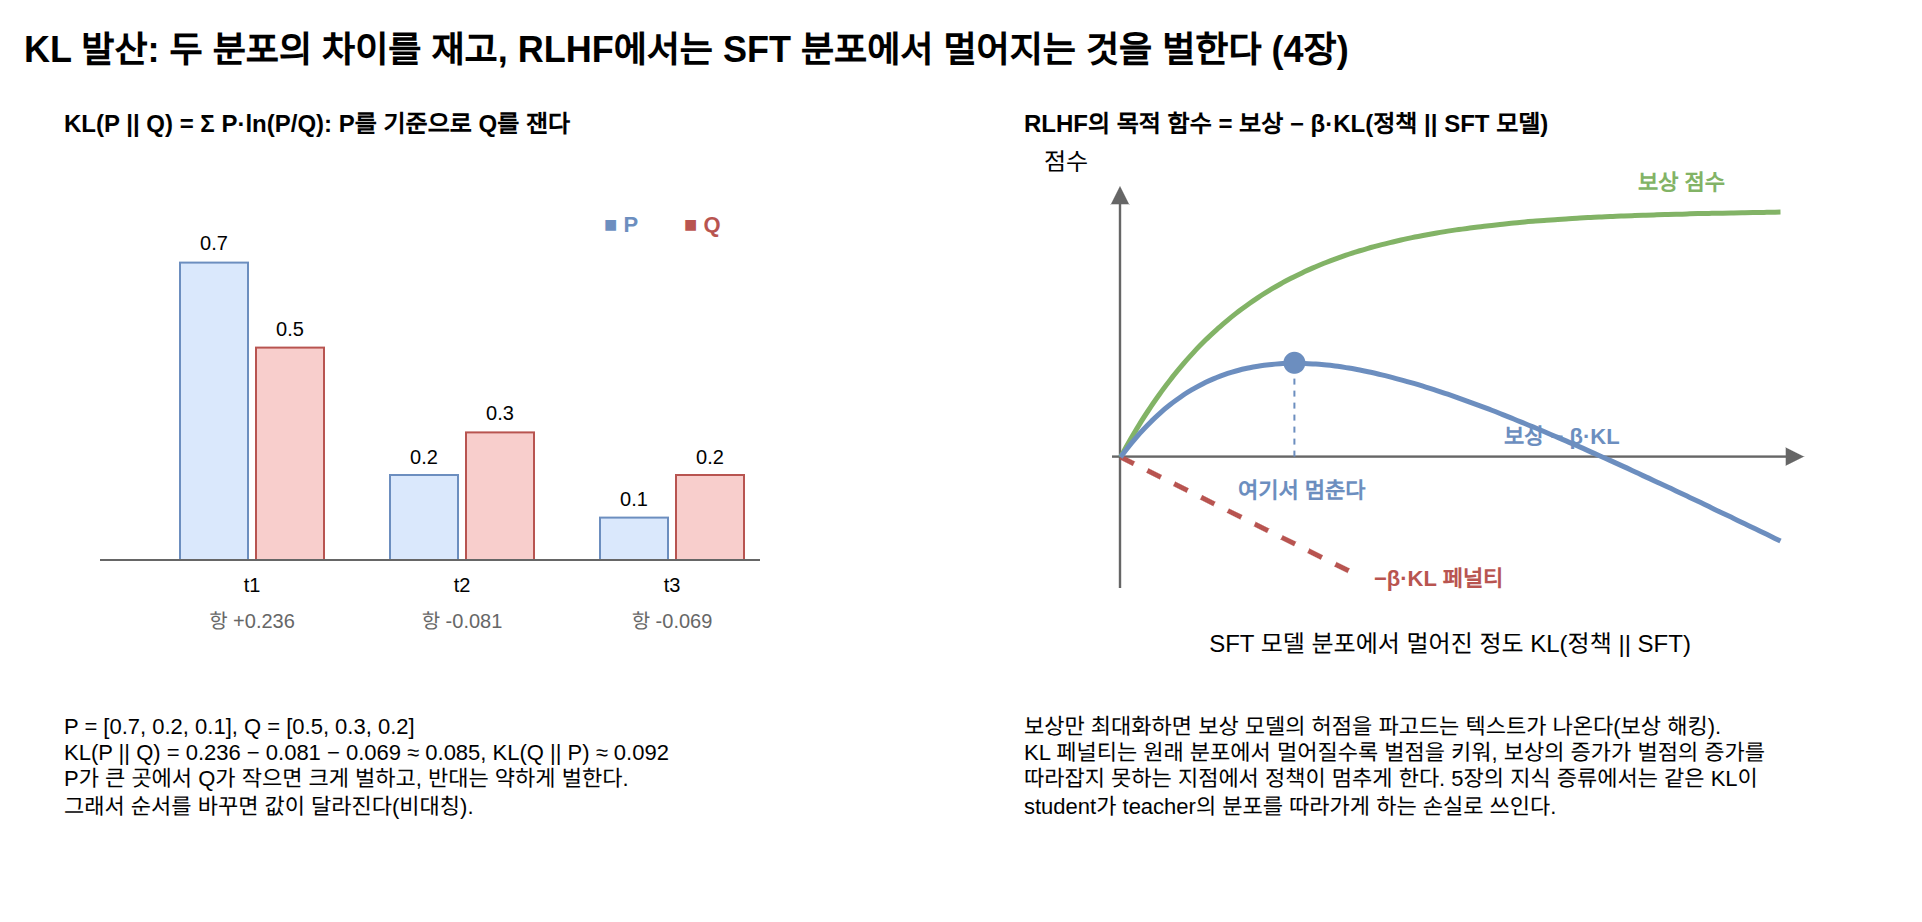

The diagram above was exported from draw.io. Its source (the exported page's mxGraphModel, read from the mxfile embedded in the PNG):
<mxGraphModel dx="1200" dy="800" grid="1" gridSize="10" guides="1" tooltips="1" connect="1" arrows="1" fold="1" page="1" pageScale="1" pageWidth="1000" pageHeight="490" math="0" shadow="0">
  <root>
    <mxCell id="0" />
    <mxCell id="1" parent="0" />
    <mxCell id="c1" value="KL 발산: 두 분포의 차이를 재고, RLHF에서는 SFT 분포에서 멀어지는 것을 벌한다 (4장)" style="text;html=1;fontSize=18;align=left;verticalAlign=middle;whiteSpace=wrap;fontStyle=1;" vertex="1" parent="1">
      <mxGeometry x="40.0" y="20.0" width="920.0" height="30.0" as="geometry" />
    </mxCell>
    <mxCell id="c2" value="KL(P || Q) = Σ P·ln(P/Q): P를 기준으로 Q를 잰다" style="text;html=1;fontSize=12;align=left;verticalAlign=middle;whiteSpace=wrap;fontStyle=1;" vertex="1" parent="1">
      <mxGeometry x="60.0" y="62.0" width="400.0" height="20.0" as="geometry" />
    </mxCell>
    <mxCell id="c3" value="" style="rounded=0;whiteSpace=wrap;html=1;fillColor=#dae8fc;strokeColor=#6c8ebf;fontSize=11;" vertex="1" parent="1">
      <mxGeometry x="120.0" y="141.3" width="34.0" height="148.7" as="geometry" />
    </mxCell>
    <mxCell id="c4" value="0.7" style="text;html=1;fontSize=10;align=center;verticalAlign=middle;whiteSpace=wrap;" vertex="1" parent="1">
      <mxGeometry x="114.0" y="123.3" width="46.0" height="16.0" as="geometry" />
    </mxCell>
    <mxCell id="c5" value="" style="rounded=0;whiteSpace=wrap;html=1;fillColor=#f8cecc;strokeColor=#b85450;fontSize=11;" vertex="1" parent="1">
      <mxGeometry x="158.0" y="183.8" width="34.0" height="106.2" as="geometry" />
    </mxCell>
    <mxCell id="c6" value="0.5" style="text;html=1;fontSize=10;align=center;verticalAlign=middle;whiteSpace=wrap;" vertex="1" parent="1">
      <mxGeometry x="152.0" y="165.8" width="46.0" height="16.0" as="geometry" />
    </mxCell>
    <mxCell id="c7" value="t1" style="text;html=1;fontSize=10;align=center;verticalAlign=middle;whiteSpace=wrap;" vertex="1" parent="1">
      <mxGeometry x="110.0" y="294.0" width="92.0" height="16.0" as="geometry" />
    </mxCell>
    <mxCell id="c8" value="항 +0.236" style="text;html=1;fontSize=10;align=center;verticalAlign=middle;whiteSpace=wrap;fontColor=#666666;" vertex="1" parent="1">
      <mxGeometry x="100.0" y="312.0" width="112.0" height="16.0" as="geometry" />
    </mxCell>
    <mxCell id="c9" value="" style="rounded=0;whiteSpace=wrap;html=1;fillColor=#dae8fc;strokeColor=#6c8ebf;fontSize=11;" vertex="1" parent="1">
      <mxGeometry x="225.0" y="247.5" width="34.0" height="42.5" as="geometry" />
    </mxCell>
    <mxCell id="c10" value="0.2" style="text;html=1;fontSize=10;align=center;verticalAlign=middle;whiteSpace=wrap;" vertex="1" parent="1">
      <mxGeometry x="219.0" y="229.5" width="46.0" height="16.0" as="geometry" />
    </mxCell>
    <mxCell id="c11" value="" style="rounded=0;whiteSpace=wrap;html=1;fillColor=#f8cecc;strokeColor=#b85450;fontSize=11;" vertex="1" parent="1">
      <mxGeometry x="263.0" y="226.2" width="34.0" height="63.8" as="geometry" />
    </mxCell>
    <mxCell id="c12" value="0.3" style="text;html=1;fontSize=10;align=center;verticalAlign=middle;whiteSpace=wrap;" vertex="1" parent="1">
      <mxGeometry x="257.0" y="208.2" width="46.0" height="16.0" as="geometry" />
    </mxCell>
    <mxCell id="c13" value="t2" style="text;html=1;fontSize=10;align=center;verticalAlign=middle;whiteSpace=wrap;" vertex="1" parent="1">
      <mxGeometry x="215.0" y="294.0" width="92.0" height="16.0" as="geometry" />
    </mxCell>
    <mxCell id="c14" value="항 -0.081" style="text;html=1;fontSize=10;align=center;verticalAlign=middle;whiteSpace=wrap;fontColor=#666666;" vertex="1" parent="1">
      <mxGeometry x="205.0" y="312.0" width="112.0" height="16.0" as="geometry" />
    </mxCell>
    <mxCell id="c15" value="" style="rounded=0;whiteSpace=wrap;html=1;fillColor=#dae8fc;strokeColor=#6c8ebf;fontSize=11;" vertex="1" parent="1">
      <mxGeometry x="330.0" y="268.8" width="34.0" height="21.2" as="geometry" />
    </mxCell>
    <mxCell id="c16" value="0.1" style="text;html=1;fontSize=10;align=center;verticalAlign=middle;whiteSpace=wrap;" vertex="1" parent="1">
      <mxGeometry x="324.0" y="250.8" width="46.0" height="16.0" as="geometry" />
    </mxCell>
    <mxCell id="c17" value="" style="rounded=0;whiteSpace=wrap;html=1;fillColor=#f8cecc;strokeColor=#b85450;fontSize=11;" vertex="1" parent="1">
      <mxGeometry x="368.0" y="247.5" width="34.0" height="42.5" as="geometry" />
    </mxCell>
    <mxCell id="c18" value="0.2" style="text;html=1;fontSize=10;align=center;verticalAlign=middle;whiteSpace=wrap;" vertex="1" parent="1">
      <mxGeometry x="362.0" y="229.5" width="46.0" height="16.0" as="geometry" />
    </mxCell>
    <mxCell id="c19" value="t3" style="text;html=1;fontSize=10;align=center;verticalAlign=middle;whiteSpace=wrap;" vertex="1" parent="1">
      <mxGeometry x="320.0" y="294.0" width="92.0" height="16.0" as="geometry" />
    </mxCell>
    <mxCell id="c20" value="항 -0.069" style="text;html=1;fontSize=10;align=center;verticalAlign=middle;whiteSpace=wrap;fontColor=#666666;" vertex="1" parent="1">
      <mxGeometry x="310.0" y="312.0" width="112.0" height="16.0" as="geometry" />
    </mxCell>
    <mxCell id="c21" value="" style="edgeStyle=none;html=1;strokeColor=#666666;strokeWidth=1;endArrow=none;" edge="1" parent="1">
      <mxGeometry relative="1" as="geometry">
        <mxPoint x="80.0" y="290.0" as="sourcePoint" />
        <mxPoint x="410.0" y="290.0" as="targetPoint" />
        <Array as="points" />
      </mxGeometry>
    </mxCell>
    <mxCell id="c22" value="■ P" style="text;html=1;fontSize=11;align=left;verticalAlign=middle;whiteSpace=wrap;fontStyle=1;fontColor=#6c8ebf;" vertex="1" parent="1">
      <mxGeometry x="330.0" y="114.0" width="90.0" height="16.0" as="geometry" />
    </mxCell>
    <mxCell id="c23" value="■ Q" style="text;html=1;fontSize=11;align=left;verticalAlign=middle;whiteSpace=wrap;fontStyle=1;fontColor=#b85450;" vertex="1" parent="1">
      <mxGeometry x="370.0" y="114.0" width="90.0" height="16.0" as="geometry" />
    </mxCell>
    <mxCell id="c24" value="P = [0.7, 0.2, 0.1], Q = [0.5, 0.3, 0.2]&lt;br&gt;KL(P || Q) = 0.236 − 0.081 − 0.069 ≈ 0.085,  KL(Q || P) ≈ 0.092&lt;br&gt;P가 큰 곳에서 Q가 작으면 크게 벌하고, 반대는 약하게 벌한다.&lt;br&gt;그래서 순서를 바꾸면 값이 달라진다(비대칭)." style="text;html=1;fontSize=11;align=left;verticalAlign=top;whiteSpace=wrap;" vertex="1" parent="1">
      <mxGeometry x="60.0" y="360.0" width="420.0" height="100.0" as="geometry" />
    </mxCell>
    <mxCell id="c25" value="RLHF의 목적 함수 = 보상 − β·KL(정책 || SFT 모델)" style="text;html=1;fontSize=12;align=left;verticalAlign=middle;whiteSpace=wrap;fontStyle=1;" vertex="1" parent="1">
      <mxGeometry x="540.0" y="62.0" width="440.0" height="20.0" as="geometry" />
    </mxCell>
    <mxCell id="c26" value="" style="edgeStyle=none;html=1;strokeColor=#666666;strokeWidth=1.2;endArrow=block;endFill=1;" edge="1" parent="1">
      <mxGeometry relative="1" as="geometry">
        <mxPoint x="586.0" y="238.3" as="sourcePoint" />
        <mxPoint x="932.0" y="238.3" as="targetPoint" />
        <Array as="points" />
      </mxGeometry>
    </mxCell>
    <mxCell id="c27" value="" style="edgeStyle=none;html=1;strokeColor=#666666;strokeWidth=1.2;endArrow=block;endFill=1;" edge="1" parent="1">
      <mxGeometry relative="1" as="geometry">
        <mxPoint x="590.0" y="304.0" as="sourcePoint" />
        <mxPoint x="590.0" y="103.0" as="targetPoint" />
        <Array as="points" />
      </mxGeometry>
    </mxCell>
    <mxCell id="c28" value="SFT 모델 분포에서 멀어진 정도 KL(정책 || SFT)" style="text;html=1;fontSize=12;align=center;verticalAlign=middle;whiteSpace=wrap;" vertex="1" parent="1">
      <mxGeometry x="590.0" y="322.0" width="330.0" height="20.0" as="geometry" />
    </mxCell>
    <mxCell id="c29" value="점수" style="text;html=1;fontSize=12;align=left;verticalAlign=middle;whiteSpace=wrap;" vertex="1" parent="1">
      <mxGeometry x="550.0" y="81.0" width="200.0" height="20.0" as="geometry" />
    </mxCell>
    <mxCell id="c30" value="" style="edgeStyle=none;html=1;strokeColor=#82b366;strokeWidth=2.5;endArrow=none;" edge="1" parent="1">
      <mxGeometry relative="1" as="geometry">
        <mxPoint x="590.0" y="238.3" as="sourcePoint" />
        <mxPoint x="920.0" y="115.8" as="targetPoint" />
        <Array as="points">
          <mxPoint x="595.5" y="228.5" />
          <mxPoint x="601.0" y="219.4" />
          <mxPoint x="606.5" y="211.1" />
          <mxPoint x="612.0" y="203.4" />
          <mxPoint x="617.5" y="196.3" />
          <mxPoint x="623.0" y="189.8" />
          <mxPoint x="628.5" y="183.8" />
          <mxPoint x="634.0" y="178.3" />
          <mxPoint x="639.5" y="173.3" />
          <mxPoint x="645.0" y="168.6" />
          <mxPoint x="650.5" y="164.3" />
          <mxPoint x="656.0" y="160.4" />
          <mxPoint x="661.5" y="156.7" />
          <mxPoint x="667.0" y="153.4" />
          <mxPoint x="672.5" y="150.3" />
          <mxPoint x="678.0" y="147.5" />
          <mxPoint x="683.5" y="144.9" />
          <mxPoint x="689.0" y="142.5" />
          <mxPoint x="694.5" y="140.3" />
          <mxPoint x="700.0" y="138.3" />
          <mxPoint x="705.5" y="136.4" />
          <mxPoint x="711.0" y="134.7" />
          <mxPoint x="716.5" y="133.1" />
          <mxPoint x="722.0" y="131.7" />
          <mxPoint x="727.5" y="130.4" />
          <mxPoint x="733.0" y="129.1" />
          <mxPoint x="738.5" y="128.0" />
          <mxPoint x="744.0" y="127.0" />
          <mxPoint x="749.5" y="126.0" />
          <mxPoint x="755.0" y="125.1" />
          <mxPoint x="760.5" y="124.3" />
          <mxPoint x="766.0" y="123.6" />
          <mxPoint x="771.5" y="122.9" />
          <mxPoint x="777.0" y="122.3" />
          <mxPoint x="782.5" y="121.7" />
          <mxPoint x="788.0" y="121.1" />
          <mxPoint x="793.5" y="120.6" />
          <mxPoint x="799.0" y="120.2" />
          <mxPoint x="804.5" y="119.8" />
          <mxPoint x="810.0" y="119.4" />
          <mxPoint x="815.5" y="119.0" />
          <mxPoint x="821.0" y="118.7" />
          <mxPoint x="826.5" y="118.4" />
          <mxPoint x="832.0" y="118.2" />
          <mxPoint x="837.5" y="117.9" />
          <mxPoint x="843.0" y="117.7" />
          <mxPoint x="848.5" y="117.5" />
          <mxPoint x="854.0" y="117.3" />
          <mxPoint x="859.5" y="117.1" />
          <mxPoint x="865.0" y="116.9" />
          <mxPoint x="870.5" y="116.8" />
          <mxPoint x="876.0" y="116.6" />
          <mxPoint x="881.5" y="116.5" />
          <mxPoint x="887.0" y="116.4" />
          <mxPoint x="892.5" y="116.3" />
          <mxPoint x="898.0" y="116.2" />
          <mxPoint x="903.5" y="116.1" />
          <mxPoint x="909.0" y="116.0" />
          <mxPoint x="914.5" y="115.9" />
        </Array>
      </mxGeometry>
    </mxCell>
    <mxCell id="c31" value="" style="edgeStyle=none;html=1;strokeColor=#b85450;strokeWidth=2.5;endArrow=none;dashed=1;" edge="1" parent="1">
      <mxGeometry relative="1" as="geometry">
        <mxPoint x="590.0" y="238.3" as="sourcePoint" />
        <mxPoint x="708.8" y="297.5" as="targetPoint" />
        <Array as="points">
          <mxPoint x="649.4" y="267.9" />
        </Array>
      </mxGeometry>
    </mxCell>
    <mxCell id="c32" value="" style="edgeStyle=none;html=1;strokeColor=#6c8ebf;strokeWidth=2.5;endArrow=none;" edge="1" parent="1">
      <mxGeometry relative="1" as="geometry">
        <mxPoint x="590.0" y="238.3" as="sourcePoint" />
        <mxPoint x="920.0" y="280.3" as="targetPoint" />
        <Array as="points">
          <mxPoint x="595.5" y="231.2" />
          <mxPoint x="601.0" y="224.9" />
          <mxPoint x="606.5" y="219.3" />
          <mxPoint x="612.0" y="214.3" />
          <mxPoint x="617.5" y="210.0" />
          <mxPoint x="623.0" y="206.2" />
          <mxPoint x="628.5" y="203.0" />
          <mxPoint x="634.0" y="200.2" />
          <mxPoint x="639.5" y="197.9" />
          <mxPoint x="645.0" y="196.0" />
          <mxPoint x="650.5" y="194.5" />
          <mxPoint x="656.0" y="193.3" />
          <mxPoint x="661.5" y="192.4" />
          <mxPoint x="667.0" y="191.8" />
          <mxPoint x="672.5" y="191.4" />
          <mxPoint x="678.0" y="191.4" />
          <mxPoint x="683.5" y="191.5" />
          <mxPoint x="689.0" y="191.9" />
          <mxPoint x="694.5" y="192.4" />
          <mxPoint x="700.0" y="193.1" />
          <mxPoint x="705.5" y="194.0" />
          <mxPoint x="711.0" y="195.0" />
          <mxPoint x="716.5" y="196.2" />
          <mxPoint x="722.0" y="197.5" />
          <mxPoint x="727.5" y="198.9" />
          <mxPoint x="733.0" y="200.4" />
          <mxPoint x="738.5" y="202.0" />
          <mxPoint x="744.0" y="203.7" />
          <mxPoint x="749.5" y="205.5" />
          <mxPoint x="755.0" y="207.3" />
          <mxPoint x="760.5" y="209.3" />
          <mxPoint x="766.0" y="211.3" />
          <mxPoint x="771.5" y="213.3" />
          <mxPoint x="777.0" y="215.4" />
          <mxPoint x="782.5" y="217.6" />
          <mxPoint x="788.0" y="219.8" />
          <mxPoint x="793.5" y="222.1" />
          <mxPoint x="799.0" y="224.3" />
          <mxPoint x="804.5" y="226.7" />
          <mxPoint x="810.0" y="229.0" />
          <mxPoint x="815.5" y="231.4" />
          <mxPoint x="821.0" y="233.8" />
          <mxPoint x="826.5" y="236.3" />
          <mxPoint x="832.0" y="238.7" />
          <mxPoint x="837.5" y="241.2" />
          <mxPoint x="843.0" y="243.7" />
          <mxPoint x="848.5" y="246.3" />
          <mxPoint x="854.0" y="248.8" />
          <mxPoint x="859.5" y="251.4" />
          <mxPoint x="865.0" y="253.9" />
          <mxPoint x="870.5" y="256.5" />
          <mxPoint x="876.0" y="259.1" />
          <mxPoint x="881.5" y="261.7" />
          <mxPoint x="887.0" y="264.4" />
          <mxPoint x="892.5" y="267.0" />
          <mxPoint x="898.0" y="269.6" />
          <mxPoint x="903.5" y="272.3" />
          <mxPoint x="909.0" y="274.9" />
          <mxPoint x="914.5" y="277.6" />
        </Array>
      </mxGeometry>
    </mxCell>
    <mxCell id="c33" value="" style="ellipse;whiteSpace=wrap;html=1;fillColor=#6c8ebf;strokeColor=#6c8ebf;fontSize=11;aspect=fixed;" vertex="1" parent="1">
      <mxGeometry x="672.2" y="186.4" width="10.0" height="10.0" as="geometry" />
    </mxCell>
    <mxCell id="c34" value="" style="edgeStyle=none;html=1;strokeColor=#6c8ebf;strokeWidth=1;endArrow=none;dashed=1;" edge="1" parent="1">
      <mxGeometry relative="1" as="geometry">
        <mxPoint x="677.2" y="238.3" as="sourcePoint" />
        <mxPoint x="677.2" y="191.4" as="targetPoint" />
        <Array as="points" />
      </mxGeometry>
    </mxCell>
    <mxCell id="c35" value="여기서 멈춘다" style="text;html=1;fontSize=11;align=left;verticalAlign=middle;whiteSpace=wrap;fontStyle=1;fontColor=#6c8ebf;" vertex="1" parent="1">
      <mxGeometry x="647.2" y="246.3" width="100.0" height="18.0" as="geometry" />
    </mxCell>
    <mxCell id="c36" value="보상 점수" style="text;html=1;fontSize=11;align=left;verticalAlign=middle;whiteSpace=wrap;fontStyle=1;fontColor=#82b366;" vertex="1" parent="1">
      <mxGeometry x="846.7" y="91.9" width="70.0" height="18.0" as="geometry" />
    </mxCell>
    <mxCell id="c37" value="−β·KL 페널티" style="text;html=1;fontSize=11;align=left;verticalAlign=middle;whiteSpace=wrap;fontStyle=1;fontColor=#b85450;" vertex="1" parent="1">
      <mxGeometry x="714.8" y="289.5" width="100.0" height="18.0" as="geometry" />
    </mxCell>
    <mxCell id="c38" value="보상 − β·KL" style="text;html=1;fontSize=11;align=left;verticalAlign=middle;whiteSpace=wrap;fontStyle=1;fontColor=#6c8ebf;" vertex="1" parent="1">
      <mxGeometry x="779.5" y="219.3" width="100.0" height="18.0" as="geometry" />
    </mxCell>
    <mxCell id="c39" value="보상만 최대화하면 보상 모델의 허점을 파고드는 텍스트가 나온다(보상 해킹).&lt;br&gt;KL 페널티는 원래 분포에서 멀어질수록 벌점을 키워, 보상의 증가가 벌점의 증가를&lt;br&gt;따라잡지 못하는 지점에서 정책이 멈추게 한다. 5장의 지식 증류에서는 같은 KL이&lt;br&gt;student가 teacher의 분포를 따라가게 하는 손실로 쓰인다." style="text;html=1;fontSize=11;align=left;verticalAlign=top;whiteSpace=wrap;" vertex="1" parent="1">
      <mxGeometry x="540.0" y="360.0" width="440.0" height="100.0" as="geometry" />
    </mxCell>
  </root>
</mxGraphModel>